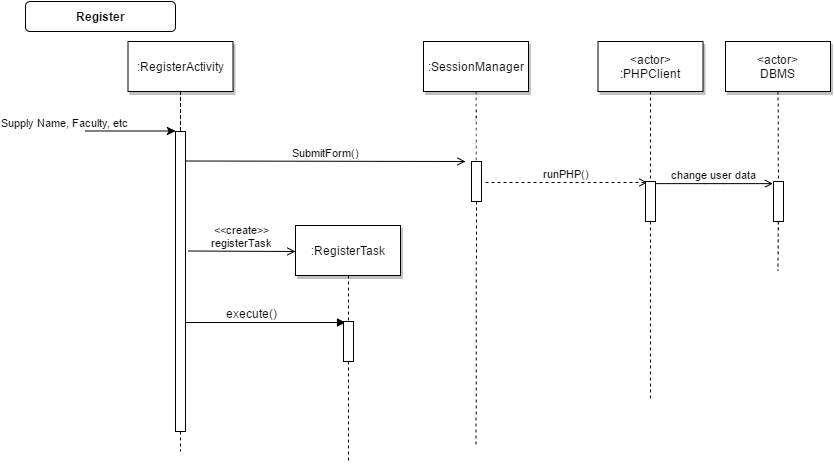

The diagram above was exported from draw.io. Its source (the exported page's mxGraphModel, read from the mxfile embedded in the PNG):
<mxGraphModel dx="429" dy="402" grid="1" gridSize="10" guides="1" tooltips="1" connect="1" arrows="1" fold="1" page="1" pageScale="1" pageWidth="826" pageHeight="1169" background="#ffffff" math="0" shadow="0">
  <root>
    <mxCell id="0" style=";html=1;" />
    <mxCell id="1" style=";html=1;" parent="0" />
    <mxCell id="2" value="" style="fillColor=#FFFFFF;strokeColor=#000000;html=1;" vertex="1" parent="1">
      <mxGeometry x="200" y="150" width="10" height="300" as="geometry" />
    </mxCell>
    <mxCell id="3" value="Supply Name, Faculty, etc" style="edgeStyle=none;verticalLabelPosition=top;verticalAlign=bottom;labelPosition=left;align=right;html=1;" edge="1" parent="1">
      <mxGeometry x="110" y="49.5" width="100" height="100" as="geometry">
        <mxPoint x="110" y="149.5" as="sourcePoint" />
        <mxPoint x="200" y="149.5" as="targetPoint" />
      </mxGeometry>
    </mxCell>
    <mxCell id="4" value=":RegisterActivity" style="shadow=1;fillColor=#FFFFFF;strokeColor=#000000;html=1;" vertex="1" parent="1">
      <mxGeometry x="152.5" y="60" width="105" height="50" as="geometry" />
    </mxCell>
    <mxCell id="6" value="" style="fillColor=#FFFFFF;strokeColor=#000000;html=1;" vertex="1" parent="1">
      <mxGeometry x="496" y="180" width="10" height="40" as="geometry" />
    </mxCell>
    <mxCell id="7" value=":SessionManager" style="shadow=1;fillColor=#FFFFFF;strokeColor=#000000;html=1;" vertex="1" parent="1">
      <mxGeometry x="448" y="60" width="105" height="50" as="geometry" />
    </mxCell>
    <mxCell id="8" value="" style="edgeStyle=none;endArrow=none;dashed=1;html=1;" edge="1" parent="1" source="7" target="6">
      <mxGeometry x="425.3350694444445" y="165" width="100" height="100" as="geometry">
        <mxPoint x="500.2588734567901" y="110" as="sourcePoint" />
        <mxPoint x="500.5761959876544" y="165" as="targetPoint" />
      </mxGeometry>
    </mxCell>
    <mxCell id="9" value="SubmitForm()" style="edgeStyle=none;verticalLabelPosition=top;verticalAlign=bottom;html=1;endArrow=open;endFill=0;" edge="1" parent="1">
      <mxGeometry x="220" y="92" width="100" height="100" as="geometry">
        <mxPoint x="210" y="179.5" as="sourcePoint" />
        <mxPoint x="490" y="180" as="targetPoint" />
      </mxGeometry>
    </mxCell>
    <mxCell id="13" value="runPHP()" style="edgeStyle=none;verticalLabelPosition=top;verticalAlign=bottom;dashed=1;html=1;endArrow=open;endFill=0;" edge="1" parent="1">
      <mxGeometry x="385.45524691358025" y="113.91550925925924" width="100" height="100" as="geometry">
        <mxPoint x="510" y="201" as="sourcePoint" />
        <mxPoint x="672" y="201" as="targetPoint" />
      </mxGeometry>
    </mxCell>
    <mxCell id="22" value="&amp;lt;actor&amp;gt;&lt;div&gt;:PHPClient&lt;/div&gt;" style="shadow=1;fillColor=#FFFFFF;strokeColor=#000000;html=1;" vertex="1" parent="1">
      <mxGeometry x="622.5" y="60" width="105" height="50" as="geometry" />
    </mxCell>
    <mxCell id="23" value="" style="edgeStyle=none;endArrow=none;dashed=1;html=1;" edge="1" parent="1" source="2d8a3c5d6ee932b2-98">
      <mxGeometry x="614.4878472222224" y="174.99999999999997" width="100" height="100" as="geometry">
        <mxPoint x="674.6527777777778" y="110" as="sourcePoint" />
        <mxPoint x="675" y="420" as="targetPoint" />
      </mxGeometry>
    </mxCell>
    <mxCell id="24" value="&amp;lt;actor&amp;gt;&lt;div&gt;DBMS&lt;/div&gt;" style="shadow=1;fillColor=#FFFFFF;strokeColor=#000000;html=1;" vertex="1" parent="1">
      <mxGeometry x="750" y="60" width="105" height="50" as="geometry" />
    </mxCell>
    <mxCell id="25" value="" style="edgeStyle=none;endArrow=none;dashed=1;html=1;" edge="1" parent="1" source="2d8a3c5d6ee932b2-100">
      <mxGeometry x="727.3350694444446" y="165" width="100" height="100" as="geometry">
        <mxPoint x="802.2588734567901" y="110" as="sourcePoint" />
        <mxPoint x="802.5" y="289.3942901234568" as="targetPoint" />
      </mxGeometry>
    </mxCell>
    <mxCell id="33" value="" style="edgeStyle=elbowEdgeStyle;elbow=horizontal;endArrow=none;dashed=1;html=1;" edge="1" parent="1" source="4" target="2">
      <mxGeometry x="230.00000000000003" y="310" width="100" height="100" as="geometry">
        <mxPoint x="230.00000000000003" y="410" as="sourcePoint" />
        <mxPoint x="330" y="310" as="targetPoint" />
      </mxGeometry>
    </mxCell>
    <mxCell id="44" value="" style="edgeStyle=none;dashed=1;endArrow=none;html=1;" edge="1" parent="1" source="2">
      <mxGeometry x="50" y="300" width="100" height="100" as="geometry">
        <mxPoint x="50" y="400" as="sourcePoint" />
        <mxPoint x="205" y="470" as="targetPoint" />
      </mxGeometry>
    </mxCell>
    <mxCell id="52" value="" style="edgeStyle=none;endArrow=none;dashed=1;html=1;" edge="1" parent="1" source="6">
      <mxGeometry x="529.5711805555559" y="339.6971450617284" width="100" height="100" as="geometry">
        <mxPoint x="604.7361111111112" y="284.6971450617284" as="sourcePoint" />
        <mxPoint x="500.5767690253672" y="464.16666666666674" as="targetPoint" />
      </mxGeometry>
    </mxCell>
    <mxCell id="71" value="Register" style="rounded=1;fontStyle=1;fillColor=#FFFFFF;strokeColor=#000000;html=1;" vertex="1" parent="1">
      <mxGeometry x="50" y="20" width="150" height="30" as="geometry" />
    </mxCell>
    <mxCell id="2d8a3c5d6ee932b2-89" value="change user data" style="edgeStyle=elbowEdgeStyle;elbow=vertical;verticalLabelPosition=top;verticalAlign=bottom;html=1;endArrow=open;endFill=0;" edge="1" parent="1">
      <mxGeometry x="550" y="172.7361111111111" width="100" height="100" as="geometry">
        <mxPoint x="680" y="202.1304012345679" as="sourcePoint" />
        <mxPoint x="797.5" y="202.1304012345679" as="targetPoint" />
        <Array as="points" />
      </mxGeometry>
    </mxCell>
    <mxCell id="2d8a3c5d6ee932b2-91" value="&amp;lt;&amp;lt;create&amp;gt;&amp;gt;&lt;div&gt;registerTask&lt;/div&gt;" style="edgeStyle=none;verticalLabelPosition=top;verticalAlign=bottom;html=1;endArrow=open;endFill=0;" edge="1" parent="1">
      <mxGeometry x="223" y="182" width="100" height="100" as="geometry">
        <mxPoint x="213" y="269.5" as="sourcePoint" />
        <mxPoint x="320" y="270" as="targetPoint" />
      </mxGeometry>
    </mxCell>
    <mxCell id="2d8a3c5d6ee932b2-92" value=":RegisterTask" style="shadow=1;fillColor=#FFFFFF;strokeColor=#000000;html=1;" vertex="1" parent="1">
      <mxGeometry x="320" y="244" width="105" height="50" as="geometry" />
    </mxCell>
    <mxCell id="2d8a3c5d6ee932b2-95" style="edgeStyle=orthogonalEdgeStyle;rounded=0;html=1;exitX=0.5;exitY=1;endArrow=none;endFill=0;jettySize=auto;orthogonalLoop=1;dashed=1;" edge="1" parent="1" source="2d8a3c5d6ee932b2-102">
      <mxGeometry relative="1" as="geometry">
        <mxPoint x="373" y="480" as="targetPoint" />
      </mxGeometry>
    </mxCell>
    <mxCell id="2d8a3c5d6ee932b2-96" style="edgeStyle=orthogonalEdgeStyle;rounded=0;html=1;exitX=1;exitY=0.75;endArrow=block;endFill=1;jettySize=auto;orthogonalLoop=1;" edge="1" parent="1">
      <mxGeometry relative="1" as="geometry">
        <mxPoint x="370" y="341" as="targetPoint" />
        <mxPoint x="210" y="341" as="sourcePoint" />
      </mxGeometry>
    </mxCell>
    <mxCell id="2d8a3c5d6ee932b2-97" value="execute()" style="text;html=1;resizable=0;points=[];align=center;verticalAlign=middle;labelBackgroundColor=#ffffff;labelPosition=center;verticalLabelPosition=middle;" vertex="1" connectable="0" parent="2d8a3c5d6ee932b2-96">
      <mxGeometry x="-0.175" y="1" relative="1" as="geometry">
        <mxPoint y="-9" as="offset" />
      </mxGeometry>
    </mxCell>
    <mxCell id="2d8a3c5d6ee932b2-98" value="" style="fillColor=#FFFFFF;strokeColor=#000000;html=1;" vertex="1" parent="1">
      <mxGeometry x="670" y="200" width="10" height="40" as="geometry" />
    </mxCell>
    <mxCell id="2d8a3c5d6ee932b2-99" value="" style="edgeStyle=none;endArrow=none;dashed=1;html=1;" edge="1" parent="1" source="22" target="2d8a3c5d6ee932b2-98">
      <mxGeometry x="614.4878472222224" y="174.99999999999997" width="100" height="100" as="geometry">
        <mxPoint x="675" y="110" as="sourcePoint" />
        <mxPoint x="675" y="420" as="targetPoint" />
      </mxGeometry>
    </mxCell>
    <mxCell id="2d8a3c5d6ee932b2-100" value="" style="fillColor=#FFFFFF;strokeColor=#000000;html=1;" vertex="1" parent="1">
      <mxGeometry x="798" y="200" width="10" height="40" as="geometry" />
    </mxCell>
    <mxCell id="2d8a3c5d6ee932b2-101" value="" style="edgeStyle=none;endArrow=none;dashed=1;html=1;" edge="1" parent="1" source="24" target="2d8a3c5d6ee932b2-100">
      <mxGeometry x="727.3350694444446" y="165" width="100" height="100" as="geometry">
        <mxPoint x="802.5" y="110" as="sourcePoint" />
        <mxPoint x="802.5" y="289.3942901234568" as="targetPoint" />
      </mxGeometry>
    </mxCell>
    <mxCell id="2d8a3c5d6ee932b2-102" value="" style="fillColor=#FFFFFF;strokeColor=#000000;html=1;" vertex="1" parent="1">
      <mxGeometry x="368" y="340" width="10" height="40" as="geometry" />
    </mxCell>
    <mxCell id="2d8a3c5d6ee932b2-103" style="edgeStyle=orthogonalEdgeStyle;rounded=0;html=1;exitX=0.5;exitY=1;endArrow=none;endFill=0;jettySize=auto;orthogonalLoop=1;dashed=1;" edge="1" parent="1" source="2d8a3c5d6ee932b2-92" target="2d8a3c5d6ee932b2-102">
      <mxGeometry relative="1" as="geometry">
        <mxPoint x="373" y="480" as="targetPoint" />
        <mxPoint x="373" y="294" as="sourcePoint" />
      </mxGeometry>
    </mxCell>
  </root>
</mxGraphModel>